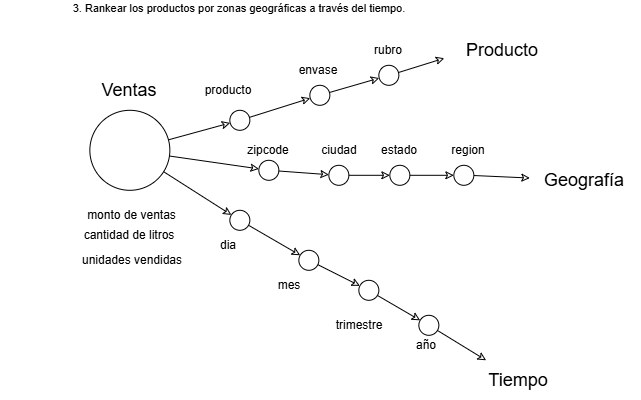

The diagram above was exported from draw.io. Its source (the exported page's mxGraphModel, read from the mxfile embedded in the PNG):
<mxGraphModel dx="3125" dy="1983" grid="1" gridSize="10" guides="1" tooltips="1" connect="1" arrows="1" fold="1" page="1" pageScale="1" pageWidth="827" pageHeight="1169" math="0" shadow="0">
  <root>
    <mxCell id="0" />
    <mxCell id="1" parent="0" />
    <mxCell id="2" parent="1" style="text;html=1;whiteSpace=wrap;strokeColor=none;fillColor=none;align=center;verticalAlign=middle;rounded=0;fontFamily=Helvetica;fontSize=11;fontColor=default;labelBackgroundColor=default;" value="&lt;div&gt;3. Rankear los productos por zonas geográficas a través del tiempo.&lt;/div&gt;&lt;div&gt;&lt;br&gt;&lt;/div&gt;" vertex="1">
      <mxGeometry height="30" width="480" x="-436.25" y="870" as="geometry" />
    </mxCell>
    <mxCell id="3" edge="1" parent="1" source="30" style="shape=wire;rounded=0;orthogonalLoop=1;jettySize=auto;html=1;dashed=1;strokeColor=default;align=center;verticalAlign=middle;fontFamily=Helvetica;fontSize=11;fontColor=default;labelBackgroundColor=default;startArrow=none;startFill=0;endArrow=classic;endFill=0;" target="8">
      <mxGeometry relative="1" as="geometry" />
    </mxCell>
    <mxCell id="4" edge="1" parent="1" source="42" style="shape=wire;rounded=0;orthogonalLoop=1;jettySize=auto;html=1;dashed=1;strokeColor=default;align=center;verticalAlign=middle;fontFamily=Helvetica;fontSize=11;fontColor=default;labelBackgroundColor=default;startArrow=none;startFill=0;endArrow=classic;endFill=0;" target="9">
      <mxGeometry relative="1" as="geometry" />
    </mxCell>
    <mxCell id="5" parent="1" style="ellipse;whiteSpace=wrap;html=1;shapeInside=1;aspect=fixed;" value="" vertex="1">
      <mxGeometry height="80" width="80" x="-346.25" y="980" as="geometry" />
    </mxCell>
    <mxCell id="6" parent="1" style="text;html=1;whiteSpace=wrap;strokeColor=none;fillColor=none;align=center;verticalAlign=middle;rounded=0;" value="&lt;font style=&quot;font-size: 18px;&quot;&gt;Producto&lt;/font&gt;" vertex="1">
      <mxGeometry height="40" width="110" x="11.25" y="900" as="geometry" />
    </mxCell>
    <mxCell id="7" parent="1" style="text;html=1;whiteSpace=wrap;strokeColor=none;fillColor=none;align=center;verticalAlign=middle;rounded=0;" value="&lt;font style=&quot;font-size: 18px;&quot;&gt;Ventas&lt;/font&gt;" vertex="1">
      <mxGeometry height="40" width="110" x="-361.25" y="940" as="geometry" />
    </mxCell>
    <mxCell id="8" parent="1" style="text;html=1;whiteSpace=wrap;strokeColor=none;fillColor=none;align=center;verticalAlign=middle;rounded=0;" value="&lt;font style=&quot;font-size: 18px;&quot;&gt;Geografía&lt;/font&gt;" vertex="1">
      <mxGeometry height="40" width="110" x="93.75" y="1030" as="geometry" />
    </mxCell>
    <mxCell id="9" parent="1" style="text;html=1;whiteSpace=wrap;strokeColor=none;fillColor=none;align=center;verticalAlign=middle;rounded=0;" value="&lt;font style=&quot;font-size: 18px;&quot;&gt;Tiempo&lt;/font&gt;" vertex="1">
      <mxGeometry height="40" width="110" x="27.75" y="1230" as="geometry" />
    </mxCell>
    <mxCell id="10" edge="1" parent="1" source="5" style="shape=wire;rounded=0;orthogonalLoop=1;jettySize=auto;html=1;dashed=1;strokeColor=default;align=center;verticalAlign=middle;fontFamily=Helvetica;fontSize=11;fontColor=default;labelBackgroundColor=default;startArrow=none;startFill=0;endArrow=classic;endFill=0;" target="11" value="">
      <mxGeometry relative="1" as="geometry">
        <mxPoint x="-268.25" y="1009" as="sourcePoint" />
        <mxPoint x="83.75" y="906" as="targetPoint" />
      </mxGeometry>
    </mxCell>
    <mxCell id="11" parent="1" style="ellipse;whiteSpace=wrap;html=1;shapeInside=1;aspect=fixed;" value="" vertex="1">
      <mxGeometry height="20" width="20" x="-206.25" y="980" as="geometry" />
    </mxCell>
    <mxCell id="12" parent="1" style="text;html=1;whiteSpace=wrap;strokeColor=none;fillColor=none;align=center;verticalAlign=middle;rounded=0;" value="producto" vertex="1">
      <mxGeometry height="30" width="60" x="-237.25" y="945" as="geometry" />
    </mxCell>
    <mxCell id="13" edge="1" parent="1" source="11" style="shape=wire;rounded=0;orthogonalLoop=1;jettySize=auto;html=1;dashed=1;strokeColor=default;align=center;verticalAlign=middle;fontFamily=Helvetica;fontSize=11;fontColor=default;labelBackgroundColor=default;startArrow=none;startFill=0;endArrow=classic;endFill=0;" target="14" value="">
      <mxGeometry relative="1" as="geometry">
        <mxPoint x="-186.25" y="987" as="sourcePoint" />
        <mxPoint x="83.75" y="906" as="targetPoint" />
      </mxGeometry>
    </mxCell>
    <mxCell id="14" parent="1" style="ellipse;whiteSpace=wrap;html=1;shapeInside=1;aspect=fixed;" value="" vertex="1">
      <mxGeometry height="20" width="20" x="-126.25" y="955" as="geometry" />
    </mxCell>
    <mxCell id="15" parent="1" style="text;html=1;whiteSpace=wrap;strokeColor=none;fillColor=none;align=center;verticalAlign=middle;rounded=0;" value="envase" vertex="1">
      <mxGeometry height="30" width="60" x="-147.25" y="925" as="geometry" />
    </mxCell>
    <mxCell id="16" edge="1" parent="1" source="14" style="shape=wire;rounded=0;orthogonalLoop=1;jettySize=auto;html=1;dashed=1;strokeColor=default;align=center;verticalAlign=middle;fontFamily=Helvetica;fontSize=11;fontColor=default;labelBackgroundColor=default;startArrow=none;startFill=0;endArrow=classic;endFill=0;" target="17" value="">
      <mxGeometry relative="1" as="geometry">
        <mxPoint x="-106.25" y="962" as="sourcePoint" />
        <mxPoint x="83.75" y="906" as="targetPoint" />
      </mxGeometry>
    </mxCell>
    <mxCell id="17" parent="1" style="ellipse;whiteSpace=wrap;html=1;shapeInside=1;aspect=fixed;" value="" vertex="1">
      <mxGeometry height="20" width="20" x="-57.25" y="935" as="geometry" />
    </mxCell>
    <mxCell id="18" parent="1" style="text;html=1;whiteSpace=wrap;strokeColor=none;fillColor=none;align=center;verticalAlign=middle;rounded=0;" value="rubro" vertex="1">
      <mxGeometry height="30" width="60" x="-77.25" y="905" as="geometry" />
    </mxCell>
    <mxCell id="19" edge="1" parent="1" source="17" style="shape=wire;rounded=0;orthogonalLoop=1;jettySize=auto;html=1;dashed=1;strokeColor=default;align=center;verticalAlign=middle;fontFamily=Helvetica;fontSize=11;fontColor=default;labelBackgroundColor=default;startArrow=none;startFill=0;endArrow=classic;endFill=0;" value="">
      <mxGeometry relative="1" as="geometry">
        <mxPoint x="-37.25" y="942" as="sourcePoint" />
        <mxPoint x="8.192209912778935" y="927.9408584883759" as="targetPoint" />
      </mxGeometry>
    </mxCell>
    <mxCell id="20" edge="1" parent="1" source="5" style="shape=wire;rounded=0;orthogonalLoop=1;jettySize=auto;html=1;dashed=1;strokeColor=default;align=center;verticalAlign=middle;fontFamily=Helvetica;fontSize=11;fontColor=default;labelBackgroundColor=default;startArrow=none;startFill=0;endArrow=classic;endFill=0;" target="21" value="">
      <mxGeometry relative="1" as="geometry">
        <mxPoint x="-266.25" y="1022" as="sourcePoint" />
        <mxPoint x="83.75" y="1038" as="targetPoint" />
      </mxGeometry>
    </mxCell>
    <mxCell id="21" parent="1" style="ellipse;whiteSpace=wrap;html=1;shapeInside=1;aspect=fixed;" value="" vertex="1">
      <mxGeometry height="20" width="20" x="-177.25" y="1030" as="geometry" />
    </mxCell>
    <mxCell id="22" parent="1" style="text;html=1;whiteSpace=wrap;strokeColor=none;fillColor=none;align=center;verticalAlign=middle;rounded=0;" value="zipcode" vertex="1">
      <mxGeometry height="30" width="60" x="-197.25" y="1005" as="geometry" />
    </mxCell>
    <mxCell id="23" edge="1" parent="1" source="21" style="shape=wire;rounded=0;orthogonalLoop=1;jettySize=auto;html=1;dashed=1;strokeColor=default;align=center;verticalAlign=middle;fontFamily=Helvetica;fontSize=11;fontColor=default;labelBackgroundColor=default;startArrow=none;startFill=0;endArrow=classic;endFill=0;" target="24" value="">
      <mxGeometry relative="1" as="geometry">
        <mxPoint x="-157.25" y="1041" as="sourcePoint" />
        <mxPoint x="93.75" y="1057" as="targetPoint" />
      </mxGeometry>
    </mxCell>
    <mxCell id="24" parent="1" style="ellipse;whiteSpace=wrap;html=1;shapeInside=1;aspect=fixed;" value="" vertex="1">
      <mxGeometry height="20" width="20" x="-107.25" y="1035" as="geometry" />
    </mxCell>
    <mxCell id="25" parent="1" style="text;html=1;whiteSpace=wrap;strokeColor=none;fillColor=none;align=center;verticalAlign=middle;rounded=0;" value="ciudad" vertex="1">
      <mxGeometry height="30" width="60" x="-126.25" y="1005" as="geometry" />
    </mxCell>
    <mxCell id="26" edge="1" parent="1" source="24" style="shape=wire;rounded=0;orthogonalLoop=1;jettySize=auto;html=1;dashed=1;strokeColor=default;align=center;verticalAlign=middle;fontFamily=Helvetica;fontSize=11;fontColor=default;labelBackgroundColor=default;startArrow=none;startFill=0;endArrow=classic;endFill=0;" target="27" value="">
      <mxGeometry relative="1" as="geometry">
        <mxPoint x="-87.25" y="1046" as="sourcePoint" />
        <mxPoint x="93.75" y="1057" as="targetPoint" />
      </mxGeometry>
    </mxCell>
    <mxCell id="27" parent="1" style="ellipse;whiteSpace=wrap;html=1;shapeInside=1;aspect=fixed;" value="" vertex="1">
      <mxGeometry height="20" width="20" x="-46.25" y="1035" as="geometry" />
    </mxCell>
    <mxCell id="28" parent="1" style="text;html=1;whiteSpace=wrap;strokeColor=none;fillColor=none;align=center;verticalAlign=middle;rounded=0;" value="estado" vertex="1">
      <mxGeometry height="30" width="60" x="-66.25" y="1005" as="geometry" />
    </mxCell>
    <mxCell id="29" edge="1" parent="1" source="27" style="shape=wire;rounded=0;orthogonalLoop=1;jettySize=auto;html=1;dashed=1;strokeColor=default;align=center;verticalAlign=middle;fontFamily=Helvetica;fontSize=11;fontColor=default;labelBackgroundColor=default;startArrow=none;startFill=0;endArrow=classic;endFill=0;" target="30" value="">
      <mxGeometry relative="1" as="geometry">
        <mxPoint x="-26.25" y="1046" as="sourcePoint" />
        <mxPoint x="93.75" y="1056" as="targetPoint" />
      </mxGeometry>
    </mxCell>
    <mxCell id="30" parent="1" style="ellipse;whiteSpace=wrap;html=1;shapeInside=1;aspect=fixed;" value="" vertex="1">
      <mxGeometry height="20" width="20" x="17.75" y="1035" as="geometry" />
    </mxCell>
    <mxCell id="31" parent="1" style="text;html=1;whiteSpace=wrap;strokeColor=none;fillColor=none;align=center;verticalAlign=middle;rounded=0;" value="region" vertex="1">
      <mxGeometry height="30" width="60" x="2.75" y="1005" as="geometry" />
    </mxCell>
    <mxCell id="32" edge="1" parent="1" source="5" style="shape=wire;rounded=0;orthogonalLoop=1;jettySize=auto;html=1;dashed=1;strokeColor=default;align=center;verticalAlign=middle;fontFamily=Helvetica;fontSize=11;fontColor=default;labelBackgroundColor=default;startArrow=none;startFill=0;endArrow=classic;endFill=0;" target="33" value="">
      <mxGeometry relative="1" as="geometry">
        <mxPoint x="-272.25" y="1041" as="sourcePoint" />
        <mxPoint x="25.75" y="1220" as="targetPoint" />
      </mxGeometry>
    </mxCell>
    <mxCell id="33" parent="1" style="ellipse;whiteSpace=wrap;html=1;shapeInside=1;aspect=fixed;" value="" vertex="1">
      <mxGeometry height="20" width="20" x="-206.25" y="1080" as="geometry" />
    </mxCell>
    <mxCell id="34" parent="1" style="text;html=1;whiteSpace=wrap;strokeColor=none;fillColor=none;align=center;verticalAlign=middle;rounded=0;" value="dia" vertex="1">
      <mxGeometry height="30" width="60" x="-237.25" y="1100" as="geometry" />
    </mxCell>
    <mxCell id="35" edge="1" parent="1" source="33" style="shape=wire;rounded=0;orthogonalLoop=1;jettySize=auto;html=1;dashed=1;strokeColor=default;align=center;verticalAlign=middle;fontFamily=Helvetica;fontSize=11;fontColor=default;labelBackgroundColor=default;startArrow=none;startFill=0;endArrow=classic;endFill=0;" target="36" value="">
      <mxGeometry relative="1" as="geometry">
        <mxPoint x="-187.25" y="1095" as="sourcePoint" />
        <mxPoint x="24.75" y="1220" as="targetPoint" />
      </mxGeometry>
    </mxCell>
    <mxCell id="36" parent="1" style="ellipse;whiteSpace=wrap;html=1;shapeInside=1;aspect=fixed;" value="" vertex="1">
      <mxGeometry height="20" width="20" x="-137.25" y="1120" as="geometry" />
    </mxCell>
    <mxCell id="37" parent="1" style="text;html=1;whiteSpace=wrap;strokeColor=none;fillColor=none;align=center;verticalAlign=middle;rounded=0;" value="mes" vertex="1">
      <mxGeometry height="30" width="60" x="-176.25" y="1140" as="geometry" />
    </mxCell>
    <mxCell id="38" edge="1" parent="1" source="36" style="shape=wire;rounded=0;orthogonalLoop=1;jettySize=auto;html=1;dashed=1;strokeColor=default;align=center;verticalAlign=middle;fontFamily=Helvetica;fontSize=11;fontColor=default;labelBackgroundColor=default;startArrow=none;startFill=0;endArrow=classic;endFill=0;" target="39" value="">
      <mxGeometry relative="1" as="geometry">
        <mxPoint x="-118.25" y="1135" as="sourcePoint" />
        <mxPoint x="24.75" y="1220" as="targetPoint" />
      </mxGeometry>
    </mxCell>
    <mxCell id="39" parent="1" style="ellipse;whiteSpace=wrap;html=1;shapeInside=1;aspect=fixed;" value="" vertex="1">
      <mxGeometry height="20" width="20" x="-77.25" y="1150" as="geometry" />
    </mxCell>
    <mxCell id="40" parent="1" style="text;html=1;whiteSpace=wrap;strokeColor=none;fillColor=none;align=center;verticalAlign=middle;rounded=0;" value="trimestre" vertex="1">
      <mxGeometry height="30" width="60" x="-106.25" y="1180" as="geometry" />
    </mxCell>
    <mxCell id="41" edge="1" parent="1" source="39" style="shape=wire;rounded=0;orthogonalLoop=1;jettySize=auto;html=1;dashed=1;strokeColor=default;align=center;verticalAlign=middle;fontFamily=Helvetica;fontSize=11;fontColor=default;labelBackgroundColor=default;startArrow=none;startFill=0;endArrow=classic;endFill=0;" target="42" value="">
      <mxGeometry relative="1" as="geometry">
        <mxPoint x="-58.25" y="1165" as="sourcePoint" />
        <mxPoint x="49.75" y="1230" as="targetPoint" />
      </mxGeometry>
    </mxCell>
    <mxCell id="42" parent="1" style="ellipse;whiteSpace=wrap;html=1;shapeInside=1;aspect=fixed;" value="" vertex="1">
      <mxGeometry height="20" width="20" x="-17.25" y="1185" as="geometry" />
    </mxCell>
    <mxCell id="43" parent="1" style="text;html=1;whiteSpace=wrap;strokeColor=none;fillColor=none;align=center;verticalAlign=middle;rounded=0;" value="año" vertex="1">
      <mxGeometry height="30" width="60" x="-39.25" y="1200" as="geometry" />
    </mxCell>
    <mxCell id="44" parent="1" style="text;html=1;whiteSpace=wrap;strokeColor=none;fillColor=none;align=center;verticalAlign=middle;rounded=0;" value="monto de ventas" vertex="1">
      <mxGeometry height="30" width="125" x="-366.25" y="1070" as="geometry" />
    </mxCell>
    <mxCell id="45" parent="1" style="text;html=1;whiteSpace=wrap;strokeColor=none;fillColor=none;align=center;verticalAlign=middle;rounded=0;" value="cantidad de litros" vertex="1">
      <mxGeometry height="30" width="110" x="-361.25" y="1090" as="geometry" />
    </mxCell>
    <mxCell id="46" parent="1" style="text;html=1;whiteSpace=wrap;strokeColor=none;fillColor=none;align=center;verticalAlign=middle;rounded=0;" value="unidades vendidas" vertex="1">
      <mxGeometry height="30" width="110" x="-358.75" y="1115" as="geometry" />
    </mxCell>
  </root>
</mxGraphModel>